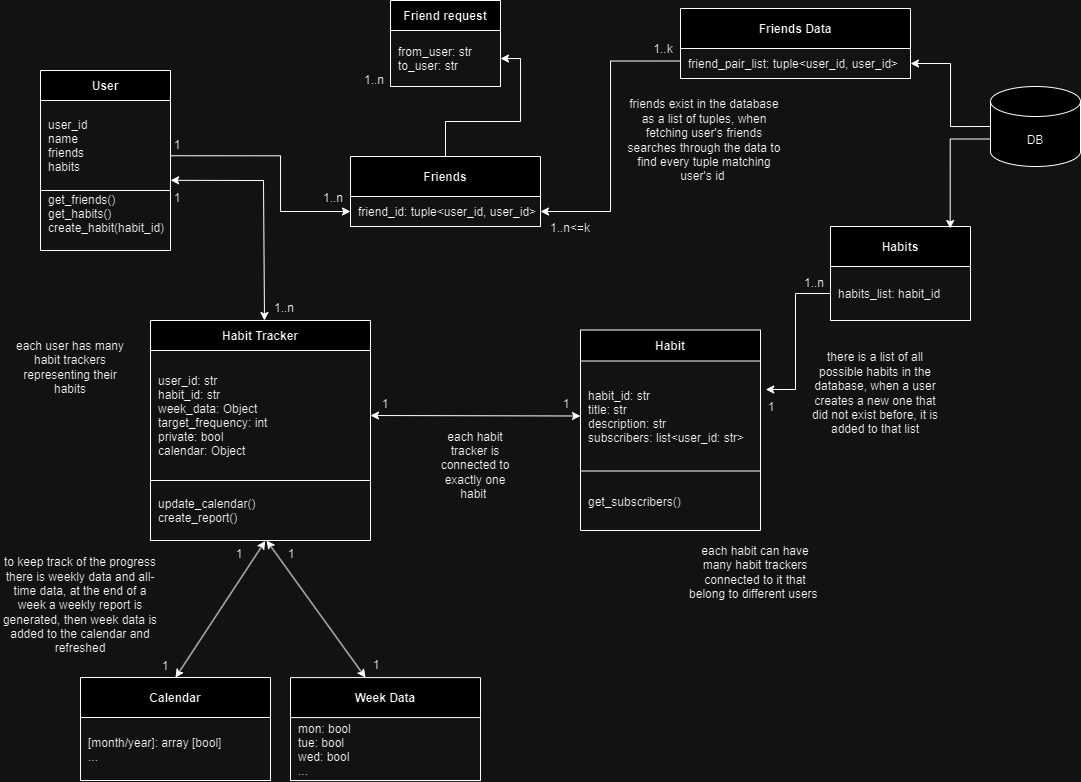

The diagram above was exported from draw.io. Its source (the exported page's mxGraphModel, read from the mxfile embedded in the PNG):
<mxGraphModel dx="1659" dy="1993" grid="1" gridSize="10" guides="1" tooltips="1" connect="1" arrows="1" fold="1" page="1" pageScale="1" pageWidth="850" pageHeight="1100" math="0" shadow="0" extFonts="Permanent Marker^https://fonts.googleapis.com/css?family=Permanent+Marker">
  <root>
    <mxCell id="0" />
    <mxCell id="1" parent="0" />
    <mxCell id="C-vyLk0tnHw3VtMMgP7b-2" value="Habit Tracker" style="shape=table;startSize=30;container=1;collapsible=1;childLayout=tableLayout;fixedRows=1;rowLines=0;fontStyle=1;align=center;resizeLast=1;" parent="1" vertex="1">
      <mxGeometry x="400" y="250" width="220" height="220" as="geometry" />
    </mxCell>
    <mxCell id="C-vyLk0tnHw3VtMMgP7b-3" value="" style="shape=partialRectangle;collapsible=0;dropTarget=0;pointerEvents=0;fillColor=none;points=[[0,0.5],[1,0.5]];portConstraint=eastwest;top=0;left=0;right=0;bottom=1;" parent="C-vyLk0tnHw3VtMMgP7b-2" vertex="1">
      <mxGeometry y="30" width="220" height="130" as="geometry" />
    </mxCell>
    <mxCell id="C-vyLk0tnHw3VtMMgP7b-5" value="user_id: str&#10;habit_id: str&#10;week_data: Object &#10;target_frequency: int&#10;private: bool&#10;calendar: Object" style="shape=partialRectangle;overflow=hidden;connectable=0;fillColor=none;top=0;left=0;bottom=0;right=0;align=left;spacingLeft=6;fontStyle=0;" parent="C-vyLk0tnHw3VtMMgP7b-3" vertex="1">
      <mxGeometry width="220" height="130" as="geometry">
        <mxRectangle width="220" height="130" as="alternateBounds" />
      </mxGeometry>
    </mxCell>
    <mxCell id="C-vyLk0tnHw3VtMMgP7b-6" value="" style="shape=partialRectangle;collapsible=0;dropTarget=0;pointerEvents=0;fillColor=none;points=[[0,0.5],[1,0.5]];portConstraint=eastwest;top=0;left=0;right=0;bottom=0;" parent="C-vyLk0tnHw3VtMMgP7b-2" vertex="1">
      <mxGeometry y="160" width="220" height="60" as="geometry" />
    </mxCell>
    <mxCell id="C-vyLk0tnHw3VtMMgP7b-8" value="update_calendar()&#10;create_report()" style="shape=partialRectangle;overflow=hidden;connectable=0;fillColor=none;top=0;left=0;bottom=0;right=0;align=left;spacingLeft=6;" parent="C-vyLk0tnHw3VtMMgP7b-6" vertex="1">
      <mxGeometry width="220" height="60" as="geometry">
        <mxRectangle width="220" height="60" as="alternateBounds" />
      </mxGeometry>
    </mxCell>
    <mxCell id="C-vyLk0tnHw3VtMMgP7b-23" value="Habit" style="shape=table;startSize=31;container=1;collapsible=1;childLayout=tableLayout;fixedRows=1;rowLines=0;fontStyle=1;align=center;resizeLast=1;" parent="1" vertex="1">
      <mxGeometry x="830" y="259.5" width="180" height="200.5" as="geometry" />
    </mxCell>
    <mxCell id="C-vyLk0tnHw3VtMMgP7b-24" value="" style="shape=partialRectangle;collapsible=0;dropTarget=0;pointerEvents=0;fillColor=none;points=[[0,0.5],[1,0.5]];portConstraint=eastwest;top=0;left=0;right=0;bottom=1;" parent="C-vyLk0tnHw3VtMMgP7b-23" vertex="1">
      <mxGeometry y="31" width="180" height="110" as="geometry" />
    </mxCell>
    <mxCell id="C-vyLk0tnHw3VtMMgP7b-26" value="habit_id: str&#10;title: str&#10;description: str&#10;subscribers: list&lt;user_id: str&gt;" style="shape=partialRectangle;overflow=hidden;connectable=0;fillColor=none;top=0;left=0;bottom=0;right=0;align=left;spacingLeft=6;fontStyle=0;" parent="C-vyLk0tnHw3VtMMgP7b-24" vertex="1">
      <mxGeometry width="180" height="110" as="geometry">
        <mxRectangle width="180" height="110" as="alternateBounds" />
      </mxGeometry>
    </mxCell>
    <mxCell id="C-vyLk0tnHw3VtMMgP7b-27" value="" style="shape=partialRectangle;collapsible=0;dropTarget=0;pointerEvents=0;fillColor=none;points=[[0,0.5],[1,0.5]];portConstraint=eastwest;top=0;left=0;right=0;bottom=0;" parent="C-vyLk0tnHw3VtMMgP7b-23" vertex="1">
      <mxGeometry y="141" width="180" height="60" as="geometry" />
    </mxCell>
    <mxCell id="C-vyLk0tnHw3VtMMgP7b-29" value="get_subscribers()" style="shape=partialRectangle;overflow=hidden;connectable=0;fillColor=none;top=0;left=0;bottom=0;right=0;align=left;spacingLeft=6;" parent="C-vyLk0tnHw3VtMMgP7b-27" vertex="1">
      <mxGeometry width="180" height="60" as="geometry">
        <mxRectangle width="180" height="60" as="alternateBounds" />
      </mxGeometry>
    </mxCell>
    <mxCell id="FNb86QntGLFyM0dj0Lyh-2" value="" style="endArrow=classic;startArrow=classic;html=1;rounded=0;exitX=0;exitY=0.5;exitDx=0;exitDy=0;" parent="1" source="C-vyLk0tnHw3VtMMgP7b-24" edge="1">
      <mxGeometry width="50" height="50" relative="1" as="geometry">
        <mxPoint x="700" y="345" as="sourcePoint" />
        <mxPoint x="620" y="345" as="targetPoint" />
      </mxGeometry>
    </mxCell>
    <mxCell id="FNb86QntGLFyM0dj0Lyh-31" value="" style="endArrow=classic;startArrow=classic;html=1;rounded=0;exitX=0.5;exitY=0;exitDx=0;exitDy=0;entryX=1.001;entryY=0.887;entryDx=0;entryDy=0;entryPerimeter=0;" parent="1" target="FNb86QntGLFyM0dj0Lyh-25" edge="1">
      <mxGeometry width="50" height="50" relative="1" as="geometry">
        <mxPoint x="514" y="250" as="sourcePoint" />
        <mxPoint x="414.90999999999997" y="111.53999999999996" as="targetPoint" />
        <Array as="points">
          <mxPoint x="513" y="110" />
        </Array>
      </mxGeometry>
    </mxCell>
    <mxCell id="FNb86QntGLFyM0dj0Lyh-32" value="" style="endArrow=classic;startArrow=classic;html=1;rounded=0;entryX=0.5;entryY=0;entryDx=0;entryDy=0;exitX=0.449;exitY=1.112;exitDx=0;exitDy=0;exitPerimeter=0;" parent="1" edge="1">
      <mxGeometry width="50" height="50" relative="1" as="geometry">
        <mxPoint x="514.7799999999997" y="470.45000000000016" as="sourcePoint" />
        <mxPoint x="425" y="607.0900000000001" as="targetPoint" />
      </mxGeometry>
    </mxCell>
    <mxCell id="FNb86QntGLFyM0dj0Lyh-33" value="" style="endArrow=classic;startArrow=classic;html=1;rounded=0;entryX=0.5;entryY=0;entryDx=0;entryDy=0;exitX=0.455;exitY=1.097;exitDx=0;exitDy=0;exitPerimeter=0;" parent="1" edge="1">
      <mxGeometry width="50" height="50" relative="1" as="geometry">
        <mxPoint x="516.0999999999999" y="470.00000000000034" as="sourcePoint" />
        <mxPoint x="615" y="607.0900000000001" as="targetPoint" />
      </mxGeometry>
    </mxCell>
    <mxCell id="FNb86QntGLFyM0dj0Lyh-35" value="" style="endArrow=classic;startArrow=classic;html=1;rounded=0;entryX=1;entryY=0.5;entryDx=0;entryDy=0;exitX=0;exitY=0.5;exitDx=0;exitDy=0;edgeStyle=orthogonalEdgeStyle;" parent="1" source="-mB_6rKNZLGFF7Ji6AhN-36" target="FNb86QntGLFyM0dj0Lyh-25" edge="1">
      <mxGeometry width="50" height="50" relative="1" as="geometry">
        <mxPoint x="604" y="75" as="sourcePoint" />
        <mxPoint x="369" y="220" as="targetPoint" />
      </mxGeometry>
    </mxCell>
    <mxCell id="FNb86QntGLFyM0dj0Lyh-43" value="1" style="text;html=1;align=center;verticalAlign=middle;whiteSpace=wrap;rounded=0;" parent="1" vertex="1">
      <mxGeometry x="412" y="65" width="30" height="20" as="geometry" />
    </mxCell>
    <mxCell id="FNb86QntGLFyM0dj0Lyh-45" value="1..n" style="text;html=1;align=center;verticalAlign=middle;whiteSpace=wrap;rounded=0;" parent="1" vertex="1">
      <mxGeometry x="504" y="223" width="60" height="30" as="geometry" />
    </mxCell>
    <mxCell id="FNb86QntGLFyM0dj0Lyh-46" value="1" style="text;html=1;align=center;verticalAlign=middle;whiteSpace=wrap;rounded=0;" parent="1" vertex="1">
      <mxGeometry x="397" y="113" width="60" height="30" as="geometry" />
    </mxCell>
    <mxCell id="FNb86QntGLFyM0dj0Lyh-47" value="1" style="text;html=1;align=center;verticalAlign=middle;whiteSpace=wrap;rounded=0;" parent="1" vertex="1">
      <mxGeometry x="605" y="319" width="60" height="30" as="geometry" />
    </mxCell>
    <mxCell id="FNb86QntGLFyM0dj0Lyh-48" value="1" style="text;html=1;align=center;verticalAlign=middle;whiteSpace=wrap;rounded=0;" parent="1" vertex="1">
      <mxGeometry x="786" y="319" width="60" height="30" as="geometry" />
    </mxCell>
    <mxCell id="FNb86QntGLFyM0dj0Lyh-50" value="1" style="text;html=1;align=center;verticalAlign=middle;whiteSpace=wrap;rounded=0;" parent="1" vertex="1">
      <mxGeometry x="596" y="580.09" width="60" height="30" as="geometry" />
    </mxCell>
    <mxCell id="FNb86QntGLFyM0dj0Lyh-51" value="1" style="text;html=1;align=center;verticalAlign=middle;whiteSpace=wrap;rounded=0;" parent="1" vertex="1">
      <mxGeometry x="511" y="469.00000000000006" width="60" height="30" as="geometry" />
    </mxCell>
    <mxCell id="5Y9XZN4p3fHC0iju1DgB-21" style="edgeStyle=orthogonalEdgeStyle;rounded=0;orthogonalLoop=1;jettySize=auto;html=1;exitX=0.5;exitY=0;exitDx=0;exitDy=0;" edge="1" parent="1" source="-mB_6rKNZLGFF7Ji6AhN-22" target="-mB_6rKNZLGFF7Ji6AhN-36">
      <mxGeometry relative="1" as="geometry" />
    </mxCell>
    <mxCell id="-mB_6rKNZLGFF7Ji6AhN-22" value="Friends" style="shape=table;startSize=40;container=1;collapsible=1;childLayout=tableLayout;fixedRows=1;rowLines=0;fontStyle=1;align=center;resizeLast=1;" vertex="1" parent="1">
      <mxGeometry x="600" y="86" width="190" height="70" as="geometry" />
    </mxCell>
    <mxCell id="-mB_6rKNZLGFF7Ji6AhN-23" value="" style="shape=partialRectangle;collapsible=0;dropTarget=0;pointerEvents=0;fillColor=none;points=[[0,0.5],[1,0.5]];portConstraint=eastwest;top=0;left=0;right=0;bottom=1;" vertex="1" parent="-mB_6rKNZLGFF7Ji6AhN-22">
      <mxGeometry y="40" width="190" height="30" as="geometry" />
    </mxCell>
    <mxCell id="-mB_6rKNZLGFF7Ji6AhN-24" value="friend_id: tuple&lt;user_id, user_id&gt;" style="shape=partialRectangle;overflow=hidden;connectable=0;fillColor=none;top=0;left=0;bottom=0;right=0;align=left;spacingLeft=6;fontStyle=0;" vertex="1" parent="-mB_6rKNZLGFF7Ji6AhN-23">
      <mxGeometry width="190" height="30" as="geometry">
        <mxRectangle width="190" height="30" as="alternateBounds" />
      </mxGeometry>
    </mxCell>
    <mxCell id="-mB_6rKNZLGFF7Ji6AhN-30" value="1..n" style="text;html=1;align=center;verticalAlign=middle;whiteSpace=wrap;rounded=0;" vertex="1" parent="1">
      <mxGeometry x="594" y="-5" width="60" height="30" as="geometry" />
    </mxCell>
    <mxCell id="-mB_6rKNZLGFF7Ji6AhN-35" value="Friend request" style="shape=table;startSize=30;container=1;collapsible=1;childLayout=tableLayout;fixedRows=1;rowLines=0;fontStyle=1;align=center;resizeLast=1;" vertex="1" parent="1">
      <mxGeometry x="640" y="-70" width="110" height="86" as="geometry" />
    </mxCell>
    <mxCell id="-mB_6rKNZLGFF7Ji6AhN-36" value="" style="shape=partialRectangle;collapsible=0;dropTarget=0;pointerEvents=0;fillColor=none;points=[[0,0.5],[1,0.5]];portConstraint=eastwest;top=0;left=0;right=0;bottom=1;" vertex="1" parent="-mB_6rKNZLGFF7Ji6AhN-35">
      <mxGeometry y="30" width="110" height="56" as="geometry" />
    </mxCell>
    <mxCell id="-mB_6rKNZLGFF7Ji6AhN-37" value="from_user: str&#10;to_user: str" style="shape=partialRectangle;overflow=hidden;connectable=0;fillColor=none;top=0;left=0;bottom=0;right=0;align=left;spacingLeft=6;fontStyle=0;" vertex="1" parent="-mB_6rKNZLGFF7Ji6AhN-36">
      <mxGeometry width="110" height="56" as="geometry">
        <mxRectangle width="110" height="56" as="alternateBounds" />
      </mxGeometry>
    </mxCell>
    <mxCell id="-mB_6rKNZLGFF7Ji6AhN-41" value="" style="endArrow=classic;html=1;rounded=0;exitX=1.005;exitY=0.614;exitDx=0;exitDy=0;exitPerimeter=0;entryX=0;entryY=0.5;entryDx=0;entryDy=0;edgeStyle=orthogonalEdgeStyle;" edge="1" parent="1" source="FNb86QntGLFyM0dj0Lyh-25" target="-mB_6rKNZLGFF7Ji6AhN-23">
      <mxGeometry width="50" height="50" relative="1" as="geometry">
        <mxPoint x="461.52" y="93.50999999999999" as="sourcePoint" />
        <mxPoint x="570" y="130" as="targetPoint" />
        <Array as="points">
          <mxPoint x="530" y="85" />
          <mxPoint x="530" y="141" />
        </Array>
      </mxGeometry>
    </mxCell>
    <mxCell id="-mB_6rKNZLGFF7Ji6AhN-44" value="1..n" style="text;html=1;align=center;verticalAlign=middle;whiteSpace=wrap;rounded=0;" vertex="1" parent="1">
      <mxGeometry x="553" y="113" width="60" height="30" as="geometry" />
    </mxCell>
    <mxCell id="-mB_6rKNZLGFF7Ji6AhN-46" value="1" style="text;html=1;align=center;verticalAlign=middle;whiteSpace=wrap;rounded=0;" vertex="1" parent="1">
      <mxGeometry x="385" y="581.0899999999999" width="60" height="30" as="geometry" />
    </mxCell>
    <mxCell id="5Y9XZN4p3fHC0iju1DgB-13" value="Week Data" style="shape=table;startSize=40;container=1;collapsible=1;childLayout=tableLayout;fixedRows=1;rowLines=0;fontStyle=1;align=center;resizeLast=1;" vertex="1" parent="1">
      <mxGeometry x="540" y="607.09" width="190" height="102.90999999999985" as="geometry" />
    </mxCell>
    <mxCell id="5Y9XZN4p3fHC0iju1DgB-14" value="" style="shape=partialRectangle;collapsible=0;dropTarget=0;pointerEvents=0;fillColor=none;points=[[0,0.5],[1,0.5]];portConstraint=eastwest;top=0;left=0;right=0;bottom=1;" vertex="1" parent="5Y9XZN4p3fHC0iju1DgB-13">
      <mxGeometry y="40" width="190" height="63" as="geometry" />
    </mxCell>
    <mxCell id="5Y9XZN4p3fHC0iju1DgB-15" value="mon: bool&#10;tue: bool&#10;wed: bool&#10;..." style="shape=partialRectangle;overflow=hidden;connectable=0;fillColor=none;top=0;left=0;bottom=0;right=0;align=left;spacingLeft=6;fontStyle=0;" vertex="1" parent="5Y9XZN4p3fHC0iju1DgB-14">
      <mxGeometry width="190" height="63" as="geometry">
        <mxRectangle width="190" height="63" as="alternateBounds" />
      </mxGeometry>
    </mxCell>
    <mxCell id="5Y9XZN4p3fHC0iju1DgB-16" value="Calendar" style="shape=table;startSize=40;container=1;collapsible=1;childLayout=tableLayout;fixedRows=1;rowLines=0;fontStyle=1;align=center;resizeLast=1;" vertex="1" parent="1">
      <mxGeometry x="330" y="607" width="190" height="103" as="geometry" />
    </mxCell>
    <mxCell id="5Y9XZN4p3fHC0iju1DgB-17" value="" style="shape=partialRectangle;collapsible=0;dropTarget=0;pointerEvents=0;fillColor=none;points=[[0,0.5],[1,0.5]];portConstraint=eastwest;top=0;left=0;right=0;bottom=1;" vertex="1" parent="5Y9XZN4p3fHC0iju1DgB-16">
      <mxGeometry y="40" width="190" height="63" as="geometry" />
    </mxCell>
    <mxCell id="5Y9XZN4p3fHC0iju1DgB-18" value="[month/year]: array [bool]&#10;..." style="shape=partialRectangle;overflow=hidden;connectable=0;fillColor=none;top=0;left=0;bottom=0;right=0;align=left;spacingLeft=6;fontStyle=0;" vertex="1" parent="5Y9XZN4p3fHC0iju1DgB-17">
      <mxGeometry width="190" height="63" as="geometry">
        <mxRectangle width="190" height="63" as="alternateBounds" />
      </mxGeometry>
    </mxCell>
    <mxCell id="5Y9XZN4p3fHC0iju1DgB-19" value="1" style="text;html=1;align=center;verticalAlign=middle;whiteSpace=wrap;rounded=0;" vertex="1" parent="1">
      <mxGeometry x="459" y="469" width="60" height="30" as="geometry" />
    </mxCell>
    <mxCell id="5Y9XZN4p3fHC0iju1DgB-65" style="edgeStyle=orthogonalEdgeStyle;rounded=0;orthogonalLoop=1;jettySize=auto;html=1;exitX=0;exitY=0.75;exitDx=0;exitDy=0;entryX=1;entryY=0.5;entryDx=0;entryDy=0;" edge="1" parent="1" source="5Y9XZN4p3fHC0iju1DgB-23" target="-mB_6rKNZLGFF7Ji6AhN-23">
      <mxGeometry relative="1" as="geometry" />
    </mxCell>
    <mxCell id="5Y9XZN4p3fHC0iju1DgB-23" value="Friends Data" style="shape=table;startSize=40;container=1;collapsible=1;childLayout=tableLayout;fixedRows=1;rowLines=0;fontStyle=1;align=center;resizeLast=1;" vertex="1" parent="1">
      <mxGeometry x="930" y="-62" width="230" height="70" as="geometry" />
    </mxCell>
    <mxCell id="5Y9XZN4p3fHC0iju1DgB-24" value="" style="shape=partialRectangle;collapsible=0;dropTarget=0;pointerEvents=0;fillColor=none;points=[[0,0.5],[1,0.5]];portConstraint=eastwest;top=0;left=0;right=0;bottom=1;" vertex="1" parent="5Y9XZN4p3fHC0iju1DgB-23">
      <mxGeometry y="40" width="230" height="30" as="geometry" />
    </mxCell>
    <mxCell id="5Y9XZN4p3fHC0iju1DgB-25" value="friend_pair_list: tuple&lt;user_id, user_id&gt;" style="shape=partialRectangle;overflow=hidden;connectable=0;fillColor=none;top=0;left=0;bottom=0;right=0;align=left;spacingLeft=6;fontStyle=0;" vertex="1" parent="5Y9XZN4p3fHC0iju1DgB-24">
      <mxGeometry width="230" height="30" as="geometry">
        <mxRectangle width="230" height="30" as="alternateBounds" />
      </mxGeometry>
    </mxCell>
    <mxCell id="5Y9XZN4p3fHC0iju1DgB-29" value="Habits" style="shape=table;startSize=40;container=1;collapsible=1;childLayout=tableLayout;fixedRows=1;rowLines=0;fontStyle=1;align=center;resizeLast=1;" vertex="1" parent="1">
      <mxGeometry x="1080" y="156" width="140" height="94" as="geometry" />
    </mxCell>
    <mxCell id="5Y9XZN4p3fHC0iju1DgB-30" value="" style="shape=partialRectangle;collapsible=0;dropTarget=0;pointerEvents=0;fillColor=none;points=[[0,0.5],[1,0.5]];portConstraint=eastwest;top=0;left=0;right=0;bottom=1;" vertex="1" parent="5Y9XZN4p3fHC0iju1DgB-29">
      <mxGeometry y="40" width="140" height="54" as="geometry" />
    </mxCell>
    <mxCell id="5Y9XZN4p3fHC0iju1DgB-31" value="habits_list: habit_id" style="shape=partialRectangle;overflow=hidden;connectable=0;fillColor=none;top=0;left=0;bottom=0;right=0;align=left;spacingLeft=6;fontStyle=0;" vertex="1" parent="5Y9XZN4p3fHC0iju1DgB-30">
      <mxGeometry width="140" height="54" as="geometry">
        <mxRectangle width="140" height="54" as="alternateBounds" />
      </mxGeometry>
    </mxCell>
    <mxCell id="5Y9XZN4p3fHC0iju1DgB-33" style="edgeStyle=orthogonalEdgeStyle;rounded=0;orthogonalLoop=1;jettySize=auto;html=1;exitX=0;exitY=0.5;exitDx=0;exitDy=0;entryX=1.029;entryY=0.259;entryDx=0;entryDy=0;entryPerimeter=0;" edge="1" parent="1" source="5Y9XZN4p3fHC0iju1DgB-30" target="C-vyLk0tnHw3VtMMgP7b-24">
      <mxGeometry relative="1" as="geometry" />
    </mxCell>
    <mxCell id="5Y9XZN4p3fHC0iju1DgB-35" value="1" style="text;html=1;align=center;verticalAlign=middle;whiteSpace=wrap;rounded=0;" vertex="1" parent="1">
      <mxGeometry x="991" y="322" width="60" height="30" as="geometry" />
    </mxCell>
    <mxCell id="5Y9XZN4p3fHC0iju1DgB-36" value="1..n" style="text;html=1;align=center;verticalAlign=middle;whiteSpace=wrap;rounded=0;" vertex="1" parent="1">
      <mxGeometry x="1034" y="198" width="60" height="30" as="geometry" />
    </mxCell>
    <mxCell id="5Y9XZN4p3fHC0iju1DgB-38" value="each habit tracker is connected to exactly one habit&amp;nbsp;" style="text;html=1;align=center;verticalAlign=middle;whiteSpace=wrap;rounded=0;" vertex="1" parent="1">
      <mxGeometry x="680" y="360" width="90" height="70" as="geometry" />
    </mxCell>
    <mxCell id="5Y9XZN4p3fHC0iju1DgB-39" value="each user has many habit trackers representing their habits" style="text;html=1;align=center;verticalAlign=middle;whiteSpace=wrap;rounded=0;" vertex="1" parent="1">
      <mxGeometry x="255" y="242" width="130" height="110" as="geometry" />
    </mxCell>
    <mxCell id="5Y9XZN4p3fHC0iju1DgB-40" value="there is a list of all possible habits in the database, when a user creates a new one that did not exist before, it is added to that list" style="text;html=1;align=center;verticalAlign=middle;whiteSpace=wrap;rounded=0;" vertex="1" parent="1">
      <mxGeometry x="1060" y="270" width="130" height="105.25" as="geometry" />
    </mxCell>
    <mxCell id="FNb86QntGLFyM0dj0Lyh-24" value="User" style="shape=table;startSize=30;container=1;collapsible=1;childLayout=tableLayout;fixedRows=1;rowLines=0;fontStyle=1;align=center;resizeLast=1;" parent="1" vertex="1">
      <mxGeometry x="290" width="130" height="180" as="geometry" />
    </mxCell>
    <mxCell id="FNb86QntGLFyM0dj0Lyh-25" value="" style="shape=partialRectangle;collapsible=0;dropTarget=0;pointerEvents=0;fillColor=none;points=[[0,0.5],[1,0.5]];portConstraint=eastwest;top=0;left=0;right=0;bottom=1;" parent="FNb86QntGLFyM0dj0Lyh-24" vertex="1">
      <mxGeometry y="30" width="130" height="90" as="geometry" />
    </mxCell>
    <mxCell id="FNb86QntGLFyM0dj0Lyh-27" value="user_id&#10;name&#10;friends&#10;habits" style="shape=partialRectangle;overflow=hidden;connectable=0;fillColor=none;top=0;left=0;bottom=0;right=0;align=left;spacingLeft=6;fontStyle=0;" parent="FNb86QntGLFyM0dj0Lyh-25" vertex="1">
      <mxGeometry width="130" height="90" as="geometry">
        <mxRectangle width="130" height="90" as="alternateBounds" />
      </mxGeometry>
    </mxCell>
    <mxCell id="-mB_6rKNZLGFF7Ji6AhN-19" style="shape=partialRectangle;collapsible=0;dropTarget=0;pointerEvents=0;fillColor=none;points=[[0,0.5],[1,0.5]];portConstraint=eastwest;top=0;left=0;right=0;bottom=0;" vertex="1" parent="FNb86QntGLFyM0dj0Lyh-24">
      <mxGeometry y="120" width="130" height="60" as="geometry" />
    </mxCell>
    <mxCell id="-mB_6rKNZLGFF7Ji6AhN-21" value="get_friends()&#10;get_habits()&#10;create_habit(habit_id)&#10;" style="shape=partialRectangle;overflow=hidden;connectable=0;fillColor=none;top=0;left=0;bottom=0;right=0;align=left;spacingLeft=6;" vertex="1" parent="-mB_6rKNZLGFF7Ji6AhN-19">
      <mxGeometry width="130" height="60" as="geometry">
        <mxRectangle width="130" height="60" as="alternateBounds" />
      </mxGeometry>
    </mxCell>
    <mxCell id="5Y9XZN4p3fHC0iju1DgB-41" value="friends exist in the database as a list of tuples, when fetching user's friends searches through the data to find every tuple matching user's id&amp;nbsp;" style="text;html=1;align=center;verticalAlign=middle;whiteSpace=wrap;rounded=0;" vertex="1" parent="1">
      <mxGeometry x="874" y="10" width="160" height="120" as="geometry" />
    </mxCell>
    <mxCell id="5Y9XZN4p3fHC0iju1DgB-42" value="to keep track of the progress there is weekly data and all-time data, at the end of a week a weekly report is generated, then week data is added to the calendar and refreshed" style="text;html=1;align=center;verticalAlign=middle;whiteSpace=wrap;rounded=0;" vertex="1" parent="1">
      <mxGeometry x="250" y="470" width="160" height="130" as="geometry" />
    </mxCell>
    <mxCell id="5Y9XZN4p3fHC0iju1DgB-49" style="edgeStyle=orthogonalEdgeStyle;rounded=0;orthogonalLoop=1;jettySize=auto;html=1;exitX=0;exitY=0.5;exitDx=0;exitDy=0;exitPerimeter=0;entryX=1;entryY=0.5;entryDx=0;entryDy=0;" edge="1" parent="1" source="5Y9XZN4p3fHC0iju1DgB-43" target="5Y9XZN4p3fHC0iju1DgB-24">
      <mxGeometry relative="1" as="geometry" />
    </mxCell>
    <mxCell id="5Y9XZN4p3fHC0iju1DgB-43" value="" style="shape=cylinder3;whiteSpace=wrap;html=1;boundedLbl=1;backgroundOutline=1;size=15;" vertex="1" parent="1">
      <mxGeometry x="1240" y="16" width="90" height="80" as="geometry" />
    </mxCell>
    <mxCell id="5Y9XZN4p3fHC0iju1DgB-44" value="DB" style="text;html=1;align=center;verticalAlign=middle;whiteSpace=wrap;rounded=0;" vertex="1" parent="1">
      <mxGeometry x="1255" y="55" width="60" height="30" as="geometry" />
    </mxCell>
    <mxCell id="5Y9XZN4p3fHC0iju1DgB-55" style="edgeStyle=orthogonalEdgeStyle;rounded=0;orthogonalLoop=1;jettySize=auto;html=1;exitX=0;exitY=0;exitDx=0;exitDy=52.5;exitPerimeter=0;entryX=0.855;entryY=0.021;entryDx=0;entryDy=0;entryPerimeter=0;" edge="1" parent="1" source="5Y9XZN4p3fHC0iju1DgB-43" target="5Y9XZN4p3fHC0iju1DgB-29">
      <mxGeometry relative="1" as="geometry" />
    </mxCell>
    <mxCell id="5Y9XZN4p3fHC0iju1DgB-56" value="1..n&amp;lt;=k" style="text;html=1;align=center;verticalAlign=middle;whiteSpace=wrap;rounded=0;" vertex="1" parent="1">
      <mxGeometry x="790" y="143" width="60" height="30" as="geometry" />
    </mxCell>
    <mxCell id="5Y9XZN4p3fHC0iju1DgB-57" value="1..k" style="text;html=1;align=center;verticalAlign=middle;whiteSpace=wrap;rounded=0;" vertex="1" parent="1">
      <mxGeometry x="883" y="-36" width="60" height="30" as="geometry" />
    </mxCell>
    <mxCell id="5Y9XZN4p3fHC0iju1DgB-67" value="each habit can have many habit trackers connected to it that belong to different users&amp;nbsp;" style="text;html=1;align=center;verticalAlign=middle;whiteSpace=wrap;rounded=0;" vertex="1" parent="1">
      <mxGeometry x="935" y="452" width="140" height="100" as="geometry" />
    </mxCell>
  </root>
</mxGraphModel>